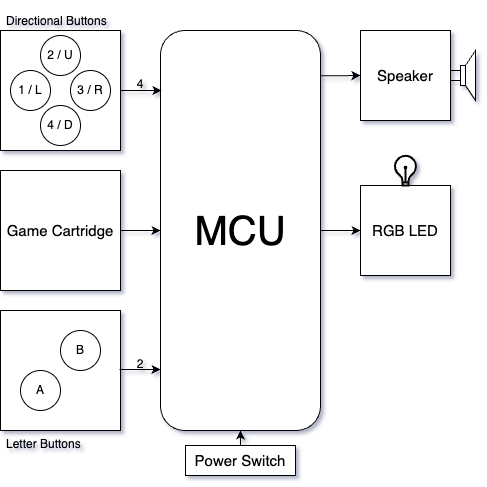

The diagram above was exported from draw.io. Its source (the exported page's mxGraphModel, read from the mxfile embedded in the PNG):
<mxGraphModel dx="1026" dy="772" grid="1" gridSize="10" guides="1" tooltips="1" connect="1" arrows="1" fold="1" page="1" pageScale="1" pageWidth="850" pageHeight="1100" math="0" shadow="0">
  <root>
    <mxCell id="0" />
    <mxCell id="1" parent="0" />
    <mxCell id="72QtPAfPVVFwc11TqTU9-35" value="&lt;font style=&quot;font-size: 15px;&quot;&gt;Speaker&lt;/font&gt;" style="whiteSpace=wrap;html=1;aspect=fixed;" vertex="1" parent="1">
      <mxGeometry x="360" y="120" width="90" height="90" as="geometry" />
    </mxCell>
    <mxCell id="72QtPAfPVVFwc11TqTU9-34" value="&lt;font style=&quot;font-size: 15px;&quot;&gt;RGB LED&lt;/font&gt;" style="whiteSpace=wrap;html=1;aspect=fixed;" vertex="1" parent="1">
      <mxGeometry x="360" y="275" width="90" height="90" as="geometry" />
    </mxCell>
    <mxCell id="72QtPAfPVVFwc11TqTU9-12" value="" style="whiteSpace=wrap;html=1;aspect=fixed;" vertex="1" parent="1">
      <mxGeometry y="400" width="120" height="120" as="geometry" />
    </mxCell>
    <mxCell id="72QtPAfPVVFwc11TqTU9-11" value="" style="whiteSpace=wrap;html=1;aspect=fixed;" vertex="1" parent="1">
      <mxGeometry y="120" width="120" height="120" as="geometry" />
    </mxCell>
    <mxCell id="72QtPAfPVVFwc11TqTU9-1" value="A" style="ellipse;whiteSpace=wrap;html=1;aspect=fixed;" vertex="1" parent="1">
      <mxGeometry x="20" y="460" width="40" height="40" as="geometry" />
    </mxCell>
    <mxCell id="72QtPAfPVVFwc11TqTU9-2" value="B" style="ellipse;whiteSpace=wrap;html=1;aspect=fixed;" vertex="1" parent="1">
      <mxGeometry x="60" y="420" width="40" height="40" as="geometry" />
    </mxCell>
    <mxCell id="72QtPAfPVVFwc11TqTU9-3" value="1 / L" style="ellipse;whiteSpace=wrap;html=1;aspect=fixed;" vertex="1" parent="1">
      <mxGeometry x="10" y="160" width="40" height="40" as="geometry" />
    </mxCell>
    <mxCell id="72QtPAfPVVFwc11TqTU9-4" value="2 / U" style="ellipse;whiteSpace=wrap;html=1;aspect=fixed;" vertex="1" parent="1">
      <mxGeometry x="40" y="125" width="40" height="40" as="geometry" />
    </mxCell>
    <mxCell id="72QtPAfPVVFwc11TqTU9-5" value="3 / R" style="ellipse;whiteSpace=wrap;html=1;aspect=fixed;" vertex="1" parent="1">
      <mxGeometry x="70" y="160" width="40" height="40" as="geometry" />
    </mxCell>
    <mxCell id="72QtPAfPVVFwc11TqTU9-6" value="4 / D" style="ellipse;whiteSpace=wrap;html=1;aspect=fixed;" vertex="1" parent="1">
      <mxGeometry x="40" y="195" width="40" height="40" as="geometry" />
    </mxCell>
    <mxCell id="72QtPAfPVVFwc11TqTU9-18" style="edgeStyle=orthogonalEdgeStyle;rounded=0;orthogonalLoop=1;jettySize=auto;html=1;exitX=1;exitY=0.5;exitDx=0;exitDy=0;entryX=0;entryY=0.5;entryDx=0;entryDy=0;" edge="1" parent="1" source="72QtPAfPVVFwc11TqTU9-7" target="72QtPAfPVVFwc11TqTU9-16">
      <mxGeometry relative="1" as="geometry" />
    </mxCell>
    <mxCell id="72QtPAfPVVFwc11TqTU9-7" value="&lt;font style=&quot;font-size: 15px;&quot;&gt;Game Cartridge&lt;/font&gt;" style="whiteSpace=wrap;html=1;aspect=fixed;" vertex="1" parent="1">
      <mxGeometry y="260" width="120" height="120" as="geometry" />
    </mxCell>
    <mxCell id="72QtPAfPVVFwc11TqTU9-13" value="Directional Buttons" style="text;strokeColor=none;fillColor=none;align=left;verticalAlign=bottom;spacingLeft=4;spacingRight=4;overflow=hidden;points=[[0,0.5],[1,0.5]];portConstraint=eastwest;rotatable=0;whiteSpace=wrap;html=1;fontSize=12;" vertex="1" parent="1">
      <mxGeometry y="90" width="120" height="30" as="geometry" />
    </mxCell>
    <mxCell id="72QtPAfPVVFwc11TqTU9-14" value="Letter Buttons" style="text;strokeColor=none;fillColor=none;align=left;verticalAlign=top;spacingLeft=4;spacingRight=4;overflow=hidden;points=[[0,0.5],[1,0.5]];portConstraint=eastwest;rotatable=0;whiteSpace=wrap;html=1;" vertex="1" parent="1">
      <mxGeometry y="520" width="120" height="30" as="geometry" />
    </mxCell>
    <mxCell id="72QtPAfPVVFwc11TqTU9-36" style="edgeStyle=orthogonalEdgeStyle;rounded=0;orthogonalLoop=1;jettySize=auto;html=1;exitX=1;exitY=0.5;exitDx=0;exitDy=0;entryX=0;entryY=0.5;entryDx=0;entryDy=0;" edge="1" parent="1" source="72QtPAfPVVFwc11TqTU9-16" target="72QtPAfPVVFwc11TqTU9-34">
      <mxGeometry relative="1" as="geometry" />
    </mxCell>
    <mxCell id="72QtPAfPVVFwc11TqTU9-37" style="edgeStyle=orthogonalEdgeStyle;rounded=0;orthogonalLoop=1;jettySize=auto;html=1;exitX=1;exitY=0.113;exitDx=0;exitDy=0;entryX=0;entryY=0.5;entryDx=0;entryDy=0;exitPerimeter=0;" edge="1" parent="1" source="72QtPAfPVVFwc11TqTU9-16" target="72QtPAfPVVFwc11TqTU9-35">
      <mxGeometry relative="1" as="geometry" />
    </mxCell>
    <mxCell id="72QtPAfPVVFwc11TqTU9-16" value="&lt;font style=&quot;font-size: 40px;&quot;&gt;MCU&lt;/font&gt;" style="rounded=1;whiteSpace=wrap;html=1;" vertex="1" parent="1">
      <mxGeometry x="160" y="120" width="160" height="400" as="geometry" />
    </mxCell>
    <mxCell id="72QtPAfPVVFwc11TqTU9-17" style="edgeStyle=orthogonalEdgeStyle;rounded=0;orthogonalLoop=1;jettySize=auto;html=1;exitX=1;exitY=0.5;exitDx=0;exitDy=0;entryX=0.006;entryY=0.15;entryDx=0;entryDy=0;entryPerimeter=0;" edge="1" parent="1" source="72QtPAfPVVFwc11TqTU9-11" target="72QtPAfPVVFwc11TqTU9-16">
      <mxGeometry relative="1" as="geometry" />
    </mxCell>
    <mxCell id="72QtPAfPVVFwc11TqTU9-23" style="edgeStyle=orthogonalEdgeStyle;rounded=0;orthogonalLoop=1;jettySize=auto;html=1;exitX=1;exitY=0.5;exitDx=0;exitDy=0;entryX=0.006;entryY=0.15;entryDx=0;entryDy=0;entryPerimeter=0;" edge="1" parent="1">
      <mxGeometry relative="1" as="geometry">
        <mxPoint x="119" y="459" as="sourcePoint" />
        <mxPoint x="160" y="459" as="targetPoint" />
      </mxGeometry>
    </mxCell>
    <mxCell id="72QtPAfPVVFwc11TqTU9-24" value="4" style="text;html=1;strokeColor=none;fillColor=none;align=center;verticalAlign=middle;whiteSpace=wrap;rounded=0;" vertex="1" parent="1">
      <mxGeometry x="110" y="159" width="60" height="30" as="geometry" />
    </mxCell>
    <mxCell id="72QtPAfPVVFwc11TqTU9-25" value="2" style="text;html=1;strokeColor=none;fillColor=none;align=center;verticalAlign=middle;whiteSpace=wrap;rounded=0;" vertex="1" parent="1">
      <mxGeometry x="110" y="439" width="60" height="30" as="geometry" />
    </mxCell>
    <mxCell id="72QtPAfPVVFwc11TqTU9-26" value="" style="pointerEvents=1;verticalLabelPosition=bottom;shadow=0;dashed=0;align=center;html=1;verticalAlign=top;shape=mxgraph.electrical.electro-mechanical.loudspeaker;rotation=0;" vertex="1" parent="1">
      <mxGeometry x="450" y="140" width="25" height="50" as="geometry" />
    </mxCell>
    <mxCell id="72QtPAfPVVFwc11TqTU9-33" value="" style="html=1;verticalLabelPosition=bottom;align=center;labelBackgroundColor=#ffffff;verticalAlign=top;strokeWidth=2;strokeColor=#000000;shadow=0;dashed=0;shape=mxgraph.ios7.icons.lightbulb;" vertex="1" parent="1">
      <mxGeometry x="393.6" y="245.3" width="22.8" height="29.7" as="geometry" />
    </mxCell>
    <mxCell id="72QtPAfPVVFwc11TqTU9-40" style="edgeStyle=orthogonalEdgeStyle;rounded=0;orthogonalLoop=1;jettySize=auto;html=1;exitX=0.5;exitY=0;exitDx=0;exitDy=0;entryX=0.5;entryY=1;entryDx=0;entryDy=0;" edge="1" parent="1" source="72QtPAfPVVFwc11TqTU9-39" target="72QtPAfPVVFwc11TqTU9-16">
      <mxGeometry relative="1" as="geometry" />
    </mxCell>
    <mxCell id="72QtPAfPVVFwc11TqTU9-39" value="&lt;font style=&quot;font-size: 15px;&quot;&gt;Power Switch&lt;/font&gt;" style="rounded=0;whiteSpace=wrap;html=1;" vertex="1" parent="1">
      <mxGeometry x="185" y="535" width="110" height="30" as="geometry" />
    </mxCell>
  </root>
</mxGraphModel>